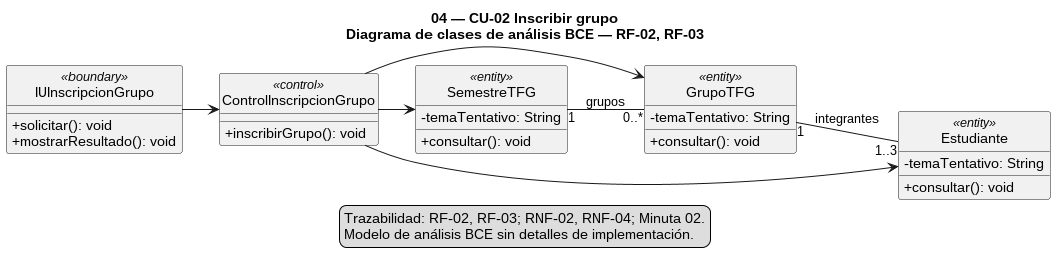

The diagram above was rendered by PlantUML. Its source (embedded in the PNG):
@startuml
!pragma layout smetana
left to right direction
skinparam style strictuml
skinparam shadowing false
skinparam classAttributeIconSize 0
title 04 — CU-02 Inscribir grupo\nDiagrama de clases de análisis BCE — RF-02, RF-03

class "IUInscripcionGrupo" as IU <<boundary>> {
  + solicitar(): void
  + mostrarResultado(): void
}

class "ControlInscripcionGrupo" as Control <<control>> {
  + inscribirGrupo(): void
}

class "SemestreTFG" as SemestreTFG <<entity>> {
  - temaTentativo: String
  + consultar(): void
}
class "Estudiante" as Estudiante <<entity>> {
  - temaTentativo: String
  + consultar(): void
}
class "GrupoTFG" as GrupoTFG <<entity>> {
  - temaTentativo: String
  + consultar(): void
}

IU --> Control
Control --> SemestreTFG
Control --> Estudiante
Control --> GrupoTFG
SemestreTFG "1" -- "0..*" GrupoTFG : grupos
GrupoTFG "1" -- "1..3" Estudiante : integrantes

legend bottom
Trazabilidad: RF-02, RF-03; RNF-02, RNF-04; Minuta 02.
Modelo de análisis BCE sin detalles de implementación.
endlegend
@enduml